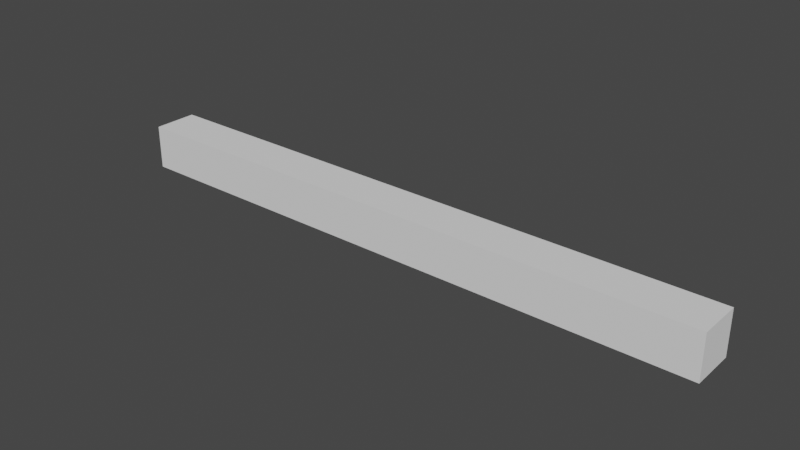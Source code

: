 # Source: Balk_Small.blend  (saved by Blender 2.82.7; exported with 4.5.12 LTS)
import bpy
from mathutils import Matrix  # noqa: F401  (used for matrix-valued properties, if any)

bpy.ops.wm.read_factory_settings(use_empty=True)
scene = bpy.context.scene
scene.name = 'Scene'

# ---- collections
col_collection = bpy.data.collections.new('Collection'); scene.collection.children.link(col_collection)

# ---- world
world_world = bpy.data.worlds.new('World'); scene.world = world_world
world_world.use_nodes = True; world_world.node_tree.nodes.clear()
_N = world_world.node_tree.nodes; _L = world_world.node_tree.links
n0 = _N.new('ShaderNodeOutputWorld'); n0.name = 'World Output'; n0.location = (300, 300)
n1 = _N.new('ShaderNodeBackground'); n1.name = 'Background'; n1.location = (10, 300)
n1.inputs[0].default_value = (0.05088, 0.05088, 0.05088, 1.0)
_L.new(n1.outputs[0], n0.inputs[0])
n0.is_active_output = True
world_world.color = (0.05088, 0.05088, 0.05088)
world_world.use_sun_shadow = False
world_world.sun_shadow_jitter_overblur = 0.0

# ---- meshes
me_balk_small = bpy.data.meshes.new('Balk Small')
me_balk_small.from_pydata([(1.859, 0.1359, 0.1359), (1.859, 0.1359, -0.1359), (1.859, -0.1359, 0.1359), (1.859, -0.1359, -0.1359), (-1.859, 0.1359, 0.1359), (-1.859, 0.1359, -0.1359), (-1.859, -0.1359, 0.1359), (-1.859, -0.1359, -0.1359)], [], [(0, 4, 6, 2), (3, 2, 6, 7), (7, 6, 4, 5), (5, 1, 3, 7), (1, 0, 2, 3), (5, 4, 0, 1)])
_uv = me_balk_small.uv_layers.new(name='UVMap')
_uv.uv.foreach_set('vector', [1.0, 0.5366, 0.0, 0.5366, 0.0, 0.4634, 1.0, 0.4634, 1.0, 0.4634, 1.0, 0.5366, 0.0, 0.5366, 0.0, 0.4634, 0.4634, 0.4634, 0.4634, 0.5366, 0.5366, 0.5366, 0.5366, 0.4634, 0.0, 0.5366, 1.0, 0.5366, 1.0, 0.4634, 0.0, 0.4634, 0.5366, 0.4634, 0.5366, 0.5366, 0.4634, 0.5366, 0.4634, 0.4634, 0.0, 0.4634, 0.0, 0.5366, 1.0, 0.5366, 1.0, 0.4634])
me_balk_small.materials.append(None)
me_balk_small.use_remesh_preserve_volume = False
me_balk_small.use_remesh_preserve_attributes = False
me_balk_small.use_mirror_vertex_groups = False
me_balk_small.update()

# ---- objects
ob_balk_small = bpy.data.objects.new('Balk Small', me_balk_small)

# ---- transforms, parenting, visibility, modifiers, constraints
ob_balk_small.location = (0.0, 0.0, 0.0)
ob_balk_small.scale = (0.06, 0.06, 0.06)
ob_balk_small.lock_rotations_4d = False
ob_balk_small.empty_display_type = 'ARROWS'
ob_balk_small.lineart.crease_threshold = 0.0

# ---- collection membership
col_collection.objects.link(ob_balk_small)

# ---- scene / render settings (as saved in the file)
scene.frame_start = 1; scene.frame_end = 250; scene.frame_set(1)
scene.render.engine = 'BLENDER_EEVEE_NEXT'
scene.cycles.use_denoising = False
scene.cycles.samples = 128
scene.cycles.sampling_pattern = 'TABULATED_SOBOL'
scene.cycles.use_adaptive_sampling = False
scene.cycles.use_light_tree = False
scene.view_settings.view_transform = 'Filmic'
bpy.context.view_layer.update()

# ---- added for rendering (the .blend has no active camera and no usable light): camera, sun
cam_auto = bpy.data.cameras.new('AutoCamera')
cam_auto.lens = 50.0
cam_auto.sensor_width = 36.0
cam_auto.clip_end = 1000.0
ob_auto_camera = bpy.data.objects.new('AutoCamera', cam_auto)
scene.collection.objects.link(ob_auto_camera)
ob_auto_camera.location = (0.20752, -0.249023, 0.166016)
ob_auto_camera.rotation_euler = (1.09748, -7.21219e-08, 0.694738)
scene.camera = ob_auto_camera
light_auto_sun = bpy.data.lights.new('AutoSun', 'SUN')
light_auto_sun.energy = 3.0
light_auto_sun.angle = 0.0523599
ob_auto_sun = bpy.data.objects.new('AutoSun', light_auto_sun)
scene.collection.objects.link(ob_auto_sun)
ob_auto_sun.rotation_euler = (0.872665, 0.174533, 0.523599)
bpy.context.view_layer.update()
